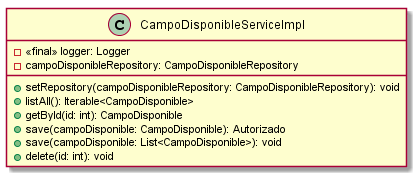

The diagram above was rendered by PlantUML. Its source (embedded in the PNG):
@startuml CampoDisponibleServiceImpl

class CampoDisponibleServiceImpl{
 - <<final>> logger: Logger
 - campoDisponibleRepository: CampoDisponibleRepository
 + setRepository(campoDisponibleRepository: CampoDisponibleRepository): void
 + listAll(): Iterable<CampoDisponible>
 + getById(id: int): CampoDisponible
 + save(campoDisponible: CampoDisponible): Autorizado
 + save(campoDisponible: List<CampoDisponible>): void
 + delete(id: int): void
}

@enduml